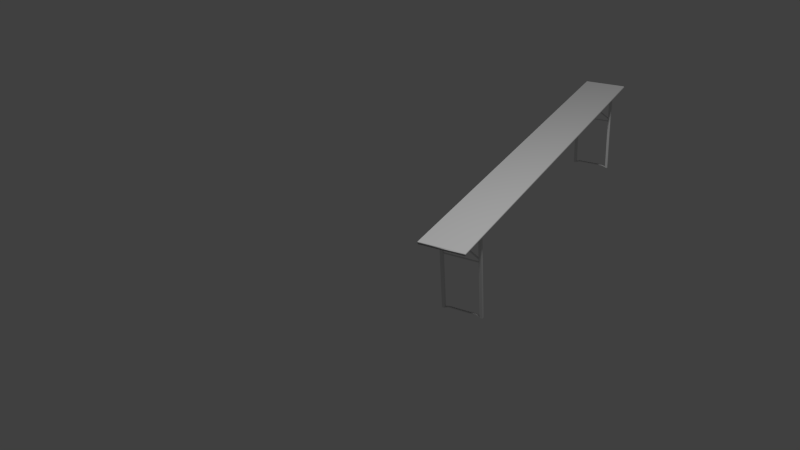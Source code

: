 # Source: Bench.blend  (saved by Blender 2.76.0; exported with 4.5.12 LTS)
import bpy
from mathutils import Matrix  # noqa: F401  (used for matrix-valued properties, if any)

bpy.ops.wm.read_factory_settings(use_empty=True)
scene = bpy.context.scene
scene.name = 'Scene'

# ---- collections
col_collection_1 = bpy.data.collections.new('Collection 1'); scene.collection.children.link(col_collection_1)

# ---- world
world_world = bpy.data.worlds.new('World'); scene.world = world_world
world_world.color = (0.05088, 0.05088, 0.05088)
world_world.use_sun_shadow = False
world_world.sun_shadow_jitter_overblur = 0.0
world_world.cycles.sampling_method = 'MANUAL'
world_world.cycles.sample_map_resolution = 256

# ---- cameras
cam_camera = bpy.data.cameras.new('Camera')
cam_camera.clip_end = 100.0
cam_camera.lens = 35.0
cam_camera.sensor_width = 32.0
cam_camera.sensor_height = 18.0
cam_camera.ortho_scale = 7.314
cam_camera.dof.focus_distance = 0.0
cam_camera.dof.aperture_fstop = 128.0

# ---- lights
light_lamp = bpy.data.lights.new('Lamp', 'POINT')
light_lamp.transmission_factor = 0.0
light_lamp.cutoff_distance = 30.0
light_lamp.energy = 100.0
light_lamp.shadow_buffer_clip_start = 1.001
light_lamp.shadow_soft_size = 0.1
light_lamp.shadow_maximum_resolution = 0.006
light_lamp.use_absolute_resolution = True
light_lamp.cycles.use_multiple_importance_sampling = False

# ---- meshes
me_cube_022 = bpy.data.meshes.new('Cube.022')
me_cube_022.from_pydata([(-0.9749, -1.0, -1.0), (-0.9804, -1.0, 1.0), (-0.9802, 1.0, -1.0), (-0.9719, 1.0, 1.0), (0.9705, -1.0, -1.0), (0.9752, -1.0, 1.0), (0.9569, 1.0, -1.0), (0.955, 1.0, 1.0), (-1.0, -1.0, 0.0), (-1.0, 1.0, 0.0), (1.0, 1.0, 0.0), (1.0, -1.0, 0.0)], [], [(8, 9, 2, 0), (9, 10, 6, 2), (10, 11, 4, 6), (11, 8, 0, 4), (0, 2, 6, 4), (5, 7, 3, 1), (5, 1, 8, 11), (7, 5, 11, 10), (3, 7, 10, 9), (1, 3, 9, 8)])
me_cube_022.polygons.foreach_set('use_smooth', [True] * 10)
_uv = me_cube_022.uv_layers.new(name='UVMap')
_uv.uv.foreach_set('vector', [0.01073, 0.3599, 0.6846, 0.5062, 0.6869, 0.4992, 0.01358, 0.3528, 0.6846, 0.5062, 0.9116, 0.4837, 0.9067, 0.4774, 0.6869, 0.4992, 0.9116, 0.4837, 0.2377, 0.3375, 0.2343, 0.331, 0.9067, 0.4774, 0.2377, 0.3375, 0.01073, 0.3599, 0.01358, 0.3528, 0.2343, 0.331, 0.9766, 0.7571, 0.01447, 0.7833, 0.01233, 0.2431, 0.9745, 0.2145, 0.1438, 0.01536, 0.82, 0.01314, 0.8227, 0.9767, 0.1465, 0.9932, 0.2349, 0.3445, 0.01296, 0.3664, 0.01073, 0.3599, 0.2377, 0.3375, 0.9065, 0.491, 0.2349, 0.3445, 0.2377, 0.3375, 0.9116, 0.4837, 0.6878, 0.5126, 0.9065, 0.491, 0.9116, 0.4837, 0.6846, 0.5062, 0.01296, 0.3664, 0.6878, 0.5126, 0.6846, 0.5062, 0.01073, 0.3599])
me_cube_022.use_remesh_preserve_volume = False
me_cube_022.use_remesh_preserve_attributes = False
me_cube_022.use_mirror_vertex_groups = False
me_cube_022.update()
me_cube_043 = bpy.data.meshes.new('Cube.043')
me_cube_043.from_pydata([(-0.4199, 179.7, -116.0), (1.583, 179.7, 64.75), (-0.4199, 182.7, -116.0), (1.583, 182.7, 64.75), (-0.3285, 179.7, -120.0), (1.675, 179.7, 60.8), (-0.3285, 182.7, -120.0), (1.675, 182.7, 60.8), (-1.697, 179.7, -60.8), (0.3065, 179.7, 120.0), (-1.697, 182.7, -60.8), (0.3065, 182.7, 120.0), (-1.605, 179.7, -64.75), (0.3979, 179.7, 116.0), (-1.605, 182.7, -64.75), (0.3979, 182.7, 116.0), (-1.697, -182.7, -60.8), (0.3065, -182.7, 120.0), (-1.697, -179.7, -60.8), (0.3065, -179.7, 120.0), (-1.605, -182.7, -64.75), (0.3979, -182.7, 116.0), (-1.605, -179.7, -64.75), (0.3979, -179.7, 116.0), (-0.4199, -182.7, -116.0), (1.583, -182.7, 64.75), (-0.4199, -179.7, -116.0), (1.583, -179.7, 64.75), (-0.3285, -182.7, -120.0), (1.675, -182.7, 60.8), (-0.3285, -179.7, -120.0), (1.675, -179.7, 60.8), (-0.3367, -181.8, 60.19), (-0.3218, -181.8, 61.53), (-0.3367, -180.2, 60.19), (-0.3218, -180.2, 61.53), (0.9412, -181.8, 4.917), (0.956, -181.8, 6.259), (0.9412, -180.2, 4.917), (0.956, -180.2, 6.259), (-0.3367, 180.3, 60.19), (-0.3218, 180.3, 61.53), (-0.3367, 181.9, 60.19), (-0.3218, 181.9, 61.53), (0.9412, 180.3, 4.917), (0.956, 180.3, 6.259), (0.9412, 181.9, 4.917), (0.956, 181.9, 6.259), (-1.626, -182.1, -63.13), (-1.602, -182.1, -60.98), (-1.626, -180.5, -63.13), (-1.602, -180.5, -60.98), (-0.3936, -182.1, -116.4), (-0.3698, -182.1, -114.3), (-0.3936, -180.5, -116.4), (-0.3698, -180.5, -114.3), (-1.423, -180.5, -65.41), (-1.269, -180.5, -72.07), (-1.115, -180.5, -78.74), (-0.9612, -180.5, -85.4), (-0.8071, -180.5, -92.06), (-0.6531, -180.5, -98.72), (-0.4991, -180.5, -105.4), (-0.5229, -180.5, -107.5), (-0.677, -180.5, -100.9), (-0.831, -180.5, -94.21), (-0.985, -180.5, -87.55), (-1.139, -180.5, -80.89), (-1.293, -180.5, -74.23), (-1.447, -180.5, -67.56), (-0.4991, -182.1, -105.4), (-0.6531, -182.1, -98.72), (-0.8071, -182.1, -92.06), (-0.9612, -182.1, -85.4), (-1.115, -182.1, -78.74), (-1.269, -182.1, -72.07), (-1.423, -182.1, -65.41), (-1.447, -182.1, -67.56), (-1.293, -182.1, -74.23), (-1.139, -182.1, -80.89), (-0.985, -182.1, -87.55), (-0.831, -182.1, -94.21), (-0.677, -182.1, -100.9), (-0.5229, -182.1, -107.5), (-1.473, -180.5, -67.0), (-1.499, -180.5, -66.4), (-1.529, -180.5, -66.18), (-1.556, -180.5, -65.67), (-1.582, -180.5, -65.03), (-1.604, -180.5, -64.08), (-1.45, -182.1, -64.84), (-1.475, -182.1, -64.25), (-1.506, -182.1, -64.03), (-1.532, -182.1, -63.52), (-1.558, -182.1, -62.88), (-1.58, -182.1, -61.93), (-1.58, -180.5, -61.93), (-1.558, -180.5, -62.88), (-1.532, -180.5, -63.52), (-1.506, -180.5, -64.03), (-1.475, -180.5, -64.25), (-1.45, -180.5, -64.84), (-1.604, -182.1, -64.08), (-1.582, -182.1, -65.03), (-1.556, -182.1, -65.67), (-1.529, -182.1, -66.18), (-1.499, -182.1, -66.4), (-1.473, -182.1, -67.0), (-0.4813, -180.5, -106.7), (-0.4633, -180.5, -108.0), (-0.4494, -180.5, -109.7), (-0.4323, -180.5, -111.1), (-0.4138, -180.5, -112.4), (-0.3918, -180.5, -113.3), (-0.5052, -182.1, -108.9), (-0.4871, -182.1, -110.2), (-0.4733, -182.1, -111.9), (-0.4561, -182.1, -113.3), (-0.4376, -182.1, -114.5), (-0.4156, -182.1, -115.5), (-0.4156, -180.5, -115.5), (-0.4376, -180.5, -114.5), (-0.4561, -180.5, -113.3), (-0.4733, -180.5, -111.9), (-0.4871, -180.5, -110.2), (-0.5052, -180.5, -108.9), (-0.3918, -182.1, -113.3), (-0.4138, -182.1, -112.4), (-0.4323, -182.1, -111.1), (-0.4494, -182.1, -109.7), (-0.4633, -182.1, -108.0), (-0.4813, -182.1, -106.7), (-1.626, 180.5, -63.13), (-1.602, 180.5, -60.98), (-1.626, 182.0, -63.13), (-1.602, 182.0, -60.98), (-0.3936, 180.5, -116.4), (-0.3698, 180.5, -114.3), (-0.3936, 182.0, -116.4), (-0.3698, 182.0, -114.3), (-1.423, 182.0, -65.41), (-1.269, 182.0, -72.07), (-1.115, 182.0, -78.74), (-0.9612, 182.0, -85.4), (-0.8071, 182.0, -92.06), (-0.6531, 182.0, -98.72), (-0.4991, 182.0, -105.4), (-0.5229, 182.0, -107.5), (-0.677, 182.0, -100.9), (-0.831, 182.0, -94.21), (-0.985, 182.0, -87.55), (-1.139, 182.0, -80.89), (-1.293, 182.0, -74.23), (-1.447, 182.0, -67.56), (-0.4991, 180.5, -105.4), (-0.6531, 180.5, -98.72), (-0.8071, 180.5, -92.06), (-0.9612, 180.5, -85.4), (-1.115, 180.5, -78.74), (-1.269, 180.5, -72.07), (-1.423, 180.5, -65.41), (-1.447, 180.5, -67.56), (-1.293, 180.5, -74.23), (-1.139, 180.5, -80.89), (-0.985, 180.5, -87.55), (-0.831, 180.5, -94.21), (-0.677, 180.5, -100.9), (-0.5229, 180.5, -107.5), (-1.473, 182.0, -67.0), (-1.499, 182.0, -66.4), (-1.529, 182.0, -66.18), (-1.556, 182.0, -65.67), (-1.582, 182.0, -65.03), (-1.604, 182.0, -64.08), (-1.45, 180.5, -64.84), (-1.475, 180.5, -64.25), (-1.506, 180.5, -64.03), (-1.532, 180.5, -63.52), (-1.558, 180.5, -62.88), (-1.58, 180.5, -61.93), (-1.58, 182.0, -61.93), (-1.558, 182.0, -62.88), (-1.532, 182.0, -63.52), (-1.506, 182.0, -64.03), (-1.475, 182.0, -64.25), (-1.45, 182.0, -64.84), (-1.604, 180.5, -64.08), (-1.582, 180.5, -65.03), (-1.556, 180.5, -65.67), (-1.529, 180.5, -66.18), (-1.499, 180.5, -66.4), (-1.473, 180.5, -67.0), (-0.4813, 182.0, -106.7), (-0.4633, 182.0, -108.0), (-0.4494, 182.0, -109.7), (-0.4323, 182.0, -111.1), (-0.4138, 182.0, -112.4), (-0.3918, 182.0, -113.3), (-0.5052, 180.5, -108.9), (-0.4871, 180.5, -110.2), (-0.4733, 180.5, -111.9), (-0.4561, 180.5, -113.3), (-0.4376, 180.5, -114.5), (-0.4156, 180.5, -115.5), (-0.4156, 182.0, -115.5), (-0.4376, 182.0, -114.5), (-0.4561, 182.0, -113.3), (-0.4733, 182.0, -111.9), (-0.4871, 182.0, -110.2), (-0.5052, 182.0, -108.9), (-0.3918, 180.5, -113.3), (-0.4138, 180.5, -112.4), (-0.4323, 180.5, -111.1), (-0.4494, 180.5, -109.7), (-0.4633, 180.5, -108.0), (-0.4813, 180.5, -106.7), (-0.3035, -182.1, 60.42), (-0.3035, -182.1, 62.42), (-0.3035, -180.1, 60.42), (-0.3035, -180.1, 62.42), (1.697, -182.1, 60.42), (1.697, -182.1, 62.42), (1.697, -180.1, 60.42), (1.697, -180.1, 62.42), (1.063, -182.1, 6.891), (1.035, -182.1, 6.186), (1.063, -180.2, 6.891), (1.035, -180.2, 6.186), (0.3582, -182.1, 116.6), (0.3301, -182.1, 115.9), (0.3582, -180.2, 116.6), (0.3301, -180.2, 115.9), (-0.3035, 179.9, 60.42), (-0.3035, 179.9, 62.42), (-0.3035, 181.9, 60.42), (-0.3035, 181.9, 62.42), (1.697, 179.9, 60.42), (1.697, 179.9, 62.42), (1.697, 181.9, 60.42), (1.697, 181.9, 62.42), (1.063, 179.9, 6.891), (1.035, 179.9, 6.186), (1.063, 181.8, 6.891), (1.035, 181.8, 6.186), (0.3582, 179.9, 116.6), (0.3301, 179.9, 115.9), (0.3582, 181.8, 116.6), (0.3301, 181.8, 115.9)], [], [(1, 3, 2, 0), (3, 7, 6, 2), (7, 5, 4, 6), (5, 1, 0, 4), (0, 2, 6, 4), (5, 7, 3, 1), (9, 11, 10, 8), (11, 15, 14, 10), (15, 13, 12, 14), (13, 9, 8, 12), (8, 10, 14, 12), (13, 15, 11, 9), (17, 19, 18, 16), (19, 23, 22, 18), (23, 21, 20, 22), (21, 17, 16, 20), (16, 18, 22, 20), (21, 23, 19, 17), (25, 27, 26, 24), (27, 31, 30, 26), (31, 29, 28, 30), (29, 25, 24, 28), (24, 26, 30, 28), (29, 31, 27, 25), (33, 35, 34, 32), (35, 39, 38, 34), (39, 37, 36, 38), (37, 33, 32, 36), (32, 34, 38, 36), (37, 39, 35, 33), (41, 43, 42, 40), (43, 47, 46, 42), (47, 45, 44, 46), (45, 41, 40, 44), (40, 42, 46, 44), (45, 47, 43, 41), (49, 51, 50, 48), (113, 55, 54, 120), (55, 53, 52, 54), (95, 49, 48, 102), (119, 120, 54, 52), (95, 96, 51, 49), (131, 108, 62, 70), (70, 62, 61, 71), (71, 61, 60, 72), (72, 60, 59, 73), (73, 59, 58, 74), (74, 58, 57, 75), (75, 57, 56, 76), (107, 84, 69, 77), (77, 69, 68, 78), (78, 68, 67, 79), (79, 67, 66, 80), (80, 66, 65, 81), (81, 65, 64, 82), (82, 64, 63, 83), (131, 70, 83, 114), (70, 71, 82, 83), (71, 72, 81, 82), (72, 73, 80, 81), (73, 74, 79, 80), (74, 75, 78, 79), (75, 76, 77, 78), (101, 56, 69, 84), (56, 57, 68, 69), (57, 58, 67, 68), (58, 59, 66, 67), (59, 60, 65, 66), (60, 61, 64, 65), (61, 62, 63, 64), (51, 96, 89, 50), (96, 97, 88, 89), (97, 98, 87, 88), (98, 99, 86, 87), (99, 100, 85, 86), (100, 101, 84, 85), (48, 50, 89, 102), (102, 89, 88, 103), (103, 88, 87, 104), (104, 87, 86, 105), (105, 86, 85, 106), (106, 85, 84, 107), (76, 56, 101, 90), (90, 101, 100, 91), (91, 100, 99, 92), (92, 99, 98, 93), (93, 98, 97, 94), (94, 97, 96, 95), (76, 90, 107, 77), (90, 91, 106, 107), (91, 92, 105, 106), (92, 93, 104, 105), (93, 94, 103, 104), (94, 95, 102, 103), (53, 126, 119, 52), (126, 127, 118, 119), (127, 128, 117, 118), (128, 129, 116, 117), (129, 130, 115, 116), (130, 131, 114, 115), (53, 55, 113, 126), (126, 113, 112, 127), (127, 112, 111, 128), (128, 111, 110, 129), (129, 110, 109, 130), (130, 109, 108, 131), (83, 63, 125, 114), (114, 125, 124, 115), (115, 124, 123, 116), (116, 123, 122, 117), (117, 122, 121, 118), (118, 121, 120, 119), (62, 108, 125, 63), (108, 109, 124, 125), (109, 110, 123, 124), (110, 111, 122, 123), (111, 112, 121, 122), (112, 113, 120, 121), (133, 135, 134, 132), (197, 139, 138, 204), (139, 137, 136, 138), (179, 133, 132, 186), (203, 204, 138, 136), (179, 180, 135, 133), (215, 192, 146, 154), (154, 146, 145, 155), (155, 145, 144, 156), (156, 144, 143, 157), (157, 143, 142, 158), (158, 142, 141, 159), (159, 141, 140, 160), (191, 168, 153, 161), (161, 153, 152, 162), (162, 152, 151, 163), (163, 151, 150, 164), (164, 150, 149, 165), (165, 149, 148, 166), (166, 148, 147, 167), (215, 154, 167, 198), (154, 155, 166, 167), (155, 156, 165, 166), (156, 157, 164, 165), (157, 158, 163, 164), (158, 159, 162, 163), (159, 160, 161, 162), (185, 140, 153, 168), (140, 141, 152, 153), (141, 142, 151, 152), (142, 143, 150, 151), (143, 144, 149, 150), (144, 145, 148, 149), (145, 146, 147, 148), (135, 180, 173, 134), (180, 181, 172, 173), (181, 182, 171, 172), (182, 183, 170, 171), (183, 184, 169, 170), (184, 185, 168, 169), (132, 134, 173, 186), (186, 173, 172, 187), (187, 172, 171, 188), (188, 171, 170, 189), (189, 170, 169, 190), (190, 169, 168, 191), (160, 140, 185, 174), (174, 185, 184, 175), (175, 184, 183, 176), (176, 183, 182, 177), (177, 182, 181, 178), (178, 181, 180, 179), (160, 174, 191, 161), (174, 175, 190, 191), (175, 176, 189, 190), (176, 177, 188, 189), (177, 178, 187, 188), (178, 179, 186, 187), (137, 210, 203, 136), (210, 211, 202, 203), (211, 212, 201, 202), (212, 213, 200, 201), (213, 214, 199, 200), (214, 215, 198, 199), (137, 139, 197, 210), (210, 197, 196, 211), (211, 196, 195, 212), (212, 195, 194, 213), (213, 194, 193, 214), (214, 193, 192, 215), (167, 147, 209, 198), (198, 209, 208, 199), (199, 208, 207, 200), (200, 207, 206, 201), (201, 206, 205, 202), (202, 205, 204, 203), (146, 192, 209, 147), (192, 193, 208, 209), (193, 194, 207, 208), (194, 195, 206, 207), (195, 196, 205, 206), (196, 197, 204, 205), (217, 219, 218, 216), (219, 223, 222, 218), (223, 221, 220, 222), (221, 217, 216, 220), (216, 218, 222, 220), (221, 223, 219, 217), (225, 227, 226, 224), (227, 231, 230, 226), (231, 229, 228, 230), (229, 225, 224, 228), (224, 226, 230, 228), (229, 231, 227, 225), (233, 235, 234, 232), (235, 239, 238, 234), (239, 237, 236, 238), (237, 233, 232, 236), (232, 234, 238, 236), (237, 239, 235, 233), (241, 243, 242, 240), (243, 247, 246, 242), (247, 245, 244, 246), (245, 241, 240, 244), (240, 242, 246, 244), (245, 247, 243, 241)])
me_cube_043.polygons.foreach_set('use_smooth', [0, 0, 0, 0, 0, 0, 0, 0, 0, 0, 0, 0, 0, 0, 0, 0, 0, 0, 0, 0, 0, 0, 0, 0, 0, 0, 0, 0, 0, 0, 0, 0, 0, 0, 0, 0, 1, 1, 1, 1, 1, 1, 1, 1, 1, 1, 1, 1, 1, 1, 1, 1, 1, 1, 1, 1, 1, 1, 1, 1, 1, 1, 1, 1, 1, 1, 1, 1, 1, 1, 1, 1, 1, 1, 1, 1, 1, 1, 1, 1, 1, 1, 1, 1, 1, 1, 1, 1, 1, 1, 1, 1, 1, 1, 1, 1, 1, 1, 1, 1, 1, 1, 1, 1, 1, 1, 1, 1, 1, 1, 1, 1, 1, 1, 1, 1, 1, 1, 1, 1, 1, 1, 1, 1, 1, 1, 1, 1, 1, 1, 1, 1, 1, 1, 1, 1, 1, 1, 1, 1, 1, 1, 1, 1, 1, 1, 1, 1, 1, 1, 1, 1, 1, 1, 1, 1, 1, 1, 1, 1, 1, 1, 1, 1, 1, 1, 1, 1, 1, 1, 1, 1, 1, 1, 1, 1, 1, 1, 1, 1, 1, 1, 1, 1, 1, 1, 1, 1, 1, 1, 1, 1, 1, 1, 1, 1, 1, 1, 1, 1, 0, 0, 0, 0, 0, 0, 0, 0, 0, 0, 0, 0, 0, 0, 0, 0, 0, 0, 0, 0, 0, 0, 0, 0])
_uv = me_cube_043.uv_layers.new(name='UVMap')
_uv.uv.foreach_set('vector', [0.3494, 0.7859, 0.3602, 0.7856, 0.3602, 0.4446, 0.3494, 0.4449, 0.2726, 0.7226, 0.2709, 0.7206, 0.2709, 0.3797, 0.2726, 0.3817, 0.7016, 0.7084, 0.6908, 0.7087, 0.6908, 0.3678, 0.7016, 0.3675, 0.6111, 0.7242, 0.6128, 0.7262, 0.6128, 0.3853, 0.6111, 0.3833, 0.5166, 0.3812, 0.5275, 0.3809, 0.5258, 0.3789, 0.5149, 0.3792, 0.5149, 0.7201, 0.5258, 0.7198, 0.5275, 0.7218, 0.5166, 0.7221, 0.3494, 0.7859, 0.3602, 0.7856, 0.3602, 0.4446, 0.3494, 0.4449, 0.2726, 0.7226, 0.2709, 0.7206, 0.2709, 0.3797, 0.2726, 0.3817, 0.7016, 0.7084, 0.6908, 0.7087, 0.6908, 0.3678, 0.7016, 0.3675, 0.6111, 0.7242, 0.6128, 0.7262, 0.6128, 0.3853, 0.6111, 0.3833, 0.5166, 0.3812, 0.5275, 0.3809, 0.5258, 0.3789, 0.5149, 0.3792, 0.5149, 0.7201, 0.5258, 0.7198, 0.5275, 0.7218, 0.5166, 0.7221, 0.3494, 0.7859, 0.3602, 0.7856, 0.3602, 0.4446, 0.3494, 0.4449, 0.2726, 0.7226, 0.2709, 0.7206, 0.2709, 0.3797, 0.2726, 0.3817, 0.7016, 0.7084, 0.6908, 0.7087, 0.6908, 0.3678, 0.7016, 0.3675, 0.6111, 0.7242, 0.6128, 0.7262, 0.6128, 0.3853, 0.6111, 0.3833, 0.5166, 0.3812, 0.5275, 0.3809, 0.5258, 0.3789, 0.5149, 0.3792, 0.5149, 0.7201, 0.5258, 0.7198, 0.5275, 0.7218, 0.5166, 0.7221, 0.3494, 0.7859, 0.3602, 0.7856, 0.3602, 0.4446, 0.3494, 0.4449, 0.2726, 0.7226, 0.2709, 0.7206, 0.2709, 0.3797, 0.2726, 0.3817, 0.7016, 0.7084, 0.6908, 0.7087, 0.6908, 0.3678, 0.7016, 0.3675, 0.6111, 0.7242, 0.6128, 0.7262, 0.6128, 0.3853, 0.6111, 0.3833, 0.5166, 0.3812, 0.5275, 0.3809, 0.5258, 0.3789, 0.5149, 0.3792, 0.5149, 0.7201, 0.5258, 0.7198, 0.5275, 0.7218, 0.5166, 0.7221, 0.1006, 0.6402, 0.1173, 0.6339, 0.1173, 0.6209, 0.1006, 0.6273, 0.1173, 0.6339, 0.5402, 0.7968, 0.5402, 0.7839, 0.1173, 0.6209, 0.5402, 0.7968, 0.5234, 0.8031, 0.5234, 0.7902, 0.5402, 0.7839, 0.5234, 0.8031, 0.1006, 0.6402, 0.1006, 0.6273, 0.5234, 0.7902, 0.1006, 0.6273, 0.1173, 0.6209, 0.5402, 0.7839, 0.5234, 0.7902, 0.5234, 0.8031, 0.5402, 0.7968, 0.1173, 0.6339, 0.1006, 0.6402, 0.1006, 0.6402, 0.1173, 0.6339, 0.1173, 0.6209, 0.1006, 0.6273, 0.1173, 0.6339, 0.5402, 0.7968, 0.5402, 0.7839, 0.1173, 0.6209, 0.5402, 0.7968, 0.5234, 0.8031, 0.5234, 0.7902, 0.5402, 0.7839, 0.5234, 0.8031, 0.1006, 0.6402, 0.1006, 0.6273, 0.5234, 0.7902, 0.1006, 0.6273, 0.1173, 0.6209, 0.5402, 0.7839, 0.5234, 0.7902, 0.5234, 0.8031, 0.5402, 0.7968, 0.1173, 0.6339, 0.1006, 0.6402, 0.2786, 0.4195, 0.2949, 0.4134, 0.2949, 0.3925, 0.2786, 0.3987, 0.4577, 0.8939, 0.4651, 0.8967, 0.4651, 0.8758, 0.4577, 0.873, 0.6048, 0.8166, 0.5885, 0.8227, 0.5885, 0.8019, 0.6048, 0.7958, 0.1426, 0.6282, 0.1352, 0.6254, 0.1352, 0.6046, 0.1426, 0.6074, 0.7699, 0.3465, 0.7862, 0.3403, 0.7935, 0.3431, 0.7772, 0.3493, 0.09353, 0.4844, 0.1098, 0.4783, 0.1025, 0.4755, 0.0862, 0.4816, 0.4526, 0.6228, 0.4689, 0.6167, 0.4616, 0.6138, 0.4453, 0.62, 0.4453, 0.62, 0.4616, 0.6138, 0.4103, 0.5941, 0.394, 0.6002, 0.394, 0.6002, 0.4103, 0.5941, 0.359, 0.5743, 0.3427, 0.5804, 0.3427, 0.5804, 0.359, 0.5743, 0.3077, 0.5545, 0.2914, 0.5607, 0.2914, 0.5607, 0.3077, 0.5545, 0.2564, 0.5348, 0.2401, 0.5409, 0.2401, 0.5409, 0.2564, 0.5348, 0.2051, 0.515, 0.1888, 0.5212, 0.1888, 0.5212, 0.2051, 0.515, 0.1538, 0.4953, 0.1375, 0.5014, 0.4108, 0.2081, 0.4271, 0.202, 0.4344, 0.2048, 0.4181, 0.2109, 0.4181, 0.2109, 0.4344, 0.2048, 0.4857, 0.2246, 0.4694, 0.2307, 0.4694, 0.2307, 0.4857, 0.2246, 0.537, 0.2443, 0.5207, 0.2505, 0.5207, 0.2505, 0.537, 0.2443, 0.5883, 0.2641, 0.572, 0.2702, 0.572, 0.2702, 0.5883, 0.2641, 0.6396, 0.2838, 0.6233, 0.29, 0.6233, 0.29, 0.6396, 0.2838, 0.6909, 0.3036, 0.6746, 0.3097, 0.6746, 0.3097, 0.6909, 0.3036, 0.7422, 0.3234, 0.7259, 0.3295, 0.5016, 0.7666, 0.4943, 0.7638, 0.4943, 0.7429, 0.5016, 0.7457, 0.4943, 0.7638, 0.443, 0.744, 0.443, 0.7231, 0.4943, 0.7429, 0.443, 0.744, 0.3917, 0.7242, 0.3917, 0.7034, 0.443, 0.7231, 0.3917, 0.7242, 0.3404, 0.7045, 0.3404, 0.6836, 0.3917, 0.7034, 0.3404, 0.7045, 0.2891, 0.6847, 0.2891, 0.6638, 0.3404, 0.6836, 0.2891, 0.6847, 0.2378, 0.6649, 0.2378, 0.6441, 0.2891, 0.6638, 0.2378, 0.6649, 0.1865, 0.6452, 0.1865, 0.6243, 0.2378, 0.6441, 0.09866, 0.7555, 0.106, 0.7583, 0.106, 0.7375, 0.09866, 0.7346, 0.106, 0.7583, 0.1573, 0.7781, 0.1573, 0.7572, 0.106, 0.7375, 0.1573, 0.7781, 0.2086, 0.7979, 0.2086, 0.777, 0.1573, 0.7572, 0.2086, 0.7979, 0.2599, 0.8176, 0.2599, 0.7968, 0.2086, 0.777, 0.2599, 0.8176, 0.3112, 0.8374, 0.3112, 0.8165, 0.2599, 0.7968, 0.3112, 0.8374, 0.3625, 0.8571, 0.3625, 0.8363, 0.3112, 0.8165, 0.3625, 0.8571, 0.4138, 0.8769, 0.4138, 0.8561, 0.3625, 0.8363, 0.05469, 0.7386, 0.06202, 0.7414, 0.06202, 0.7205, 0.05469, 0.7177, 0.06202, 0.7414, 0.06935, 0.7442, 0.06935, 0.7233, 0.06202, 0.7205, 0.06935, 0.7442, 0.07668, 0.747, 0.07668, 0.7262, 0.06935, 0.7233, 0.07668, 0.747, 0.084, 0.7499, 0.084, 0.729, 0.07668, 0.7262, 0.084, 0.7499, 0.09133, 0.7527, 0.09133, 0.7318, 0.084, 0.729, 0.09133, 0.7527, 0.09866, 0.7555, 0.09866, 0.7346, 0.09133, 0.7318, 0.3668, 0.1912, 0.3831, 0.185, 0.3905, 0.1878, 0.3742, 0.194, 0.3742, 0.194, 0.3905, 0.1878, 0.3978, 0.1907, 0.3815, 0.1968, 0.3815, 0.1968, 0.3978, 0.1907, 0.4051, 0.1935, 0.3888, 0.1996, 0.3888, 0.1996, 0.4051, 0.1935, 0.4124, 0.1963, 0.3962, 0.2025, 0.3962, 0.2025, 0.4124, 0.1963, 0.4198, 0.1991, 0.4035, 0.2053, 0.4035, 0.2053, 0.4198, 0.1991, 0.4271, 0.202, 0.4108, 0.2081, 0.1375, 0.5014, 0.1538, 0.4953, 0.1465, 0.4924, 0.1302, 0.4986, 0.1302, 0.4986, 0.1465, 0.4924, 0.1391, 0.4896, 0.1228, 0.4957, 0.1228, 0.4957, 0.1391, 0.4896, 0.1318, 0.4868, 0.1155, 0.4929, 0.1155, 0.4929, 0.1318, 0.4868, 0.1245, 0.484, 0.1082, 0.4901, 0.1082, 0.4901, 0.1245, 0.484, 0.1171, 0.4811, 0.1009, 0.4873, 0.1009, 0.4873, 0.1171, 0.4811, 0.1098, 0.4783, 0.09353, 0.4844, 0.1865, 0.6452, 0.1792, 0.6424, 0.1792, 0.6215, 0.1865, 0.6243, 0.1792, 0.6424, 0.1719, 0.6395, 0.1719, 0.6187, 0.1792, 0.6215, 0.1719, 0.6395, 0.1645, 0.6367, 0.1645, 0.6159, 0.1719, 0.6187, 0.1645, 0.6367, 0.1572, 0.6339, 0.1572, 0.613, 0.1645, 0.6159, 0.1572, 0.6339, 0.1499, 0.6311, 0.1499, 0.6102, 0.1572, 0.613, 0.1499, 0.6311, 0.1426, 0.6282, 0.1426, 0.6074, 0.1499, 0.6102, 0.5456, 0.7835, 0.5383, 0.7807, 0.5383, 0.7598, 0.5456, 0.7627, 0.5383, 0.7807, 0.5309, 0.7779, 0.5309, 0.757, 0.5383, 0.7598, 0.5309, 0.7779, 0.5236, 0.7751, 0.5236, 0.7542, 0.5309, 0.757, 0.5236, 0.7751, 0.5163, 0.7722, 0.5163, 0.7514, 0.5236, 0.7542, 0.5163, 0.7722, 0.509, 0.7694, 0.509, 0.7486, 0.5163, 0.7514, 0.509, 0.7694, 0.5016, 0.7666, 0.5016, 0.7457, 0.509, 0.7486, 0.4966, 0.6397, 0.5129, 0.6336, 0.5055, 0.6308, 0.4892, 0.6369, 0.4892, 0.6369, 0.5055, 0.6308, 0.4982, 0.628, 0.4819, 0.6341, 0.4819, 0.6341, 0.4982, 0.628, 0.4909, 0.6251, 0.4746, 0.6313, 0.4746, 0.6313, 0.4909, 0.6251, 0.4835, 0.6223, 0.4673, 0.6284, 0.4673, 0.6284, 0.4835, 0.6223, 0.4762, 0.6195, 0.4599, 0.6256, 0.4599, 0.6256, 0.4762, 0.6195, 0.4689, 0.6167, 0.4526, 0.6228, 0.7259, 0.3295, 0.7422, 0.3234, 0.7495, 0.3262, 0.7332, 0.3323, 0.7332, 0.3323, 0.7495, 0.3262, 0.7569, 0.329, 0.7406, 0.3352, 0.7406, 0.3352, 0.7569, 0.329, 0.7642, 0.3318, 0.7479, 0.338, 0.7479, 0.338, 0.7642, 0.3318, 0.7715, 0.3347, 0.7552, 0.3408, 0.7552, 0.3408, 0.7715, 0.3347, 0.7788, 0.3375, 0.7626, 0.3436, 0.7626, 0.3436, 0.7788, 0.3375, 0.7862, 0.3403, 0.7699, 0.3465, 0.4138, 0.8769, 0.4211, 0.8797, 0.4211, 0.8589, 0.4138, 0.8561, 0.4211, 0.8797, 0.4284, 0.8826, 0.4284, 0.8617, 0.4211, 0.8589, 0.4284, 0.8826, 0.4358, 0.8854, 0.4358, 0.8645, 0.4284, 0.8617, 0.4358, 0.8854, 0.4431, 0.8882, 0.4431, 0.8673, 0.4358, 0.8645, 0.4431, 0.8882, 0.4504, 0.891, 0.4504, 0.8702, 0.4431, 0.8673, 0.4504, 0.891, 0.4577, 0.8939, 0.4577, 0.873, 0.4504, 0.8702, 0.2786, 0.4195, 0.2949, 0.4134, 0.2949, 0.3925, 0.2786, 0.3987, 0.4577, 0.8939, 0.4651, 0.8967, 0.4651, 0.8758, 0.4577, 0.873, 0.6048, 0.8166, 0.5885, 0.8227, 0.5885, 0.8019, 0.6048, 0.7958, 0.1426, 0.6282, 0.1352, 0.6254, 0.1352, 0.6046, 0.1426, 0.6074, 0.7699, 0.3465, 0.7862, 0.3403, 0.7935, 0.3431, 0.7772, 0.3493, 0.09353, 0.4844, 0.1098, 0.4783, 0.1025, 0.4755, 0.0862, 0.4816, 0.4526, 0.6228, 0.4689, 0.6167, 0.4616, 0.6138, 0.4453, 0.62, 0.4453, 0.62, 0.4616, 0.6138, 0.4103, 0.5941, 0.394, 0.6002, 0.394, 0.6002, 0.4103, 0.5941, 0.359, 0.5743, 0.3427, 0.5804, 0.3427, 0.5804, 0.359, 0.5743, 0.3077, 0.5545, 0.2914, 0.5607, 0.2914, 0.5607, 0.3077, 0.5545, 0.2564, 0.5348, 0.2401, 0.5409, 0.2401, 0.5409, 0.2564, 0.5348, 0.2051, 0.515, 0.1888, 0.5212, 0.1888, 0.5212, 0.2051, 0.515, 0.1538, 0.4953, 0.1375, 0.5014, 0.4108, 0.2081, 0.4271, 0.202, 0.4344, 0.2048, 0.4181, 0.2109, 0.4181, 0.2109, 0.4344, 0.2048, 0.4857, 0.2246, 0.4694, 0.2307, 0.4694, 0.2307, 0.4857, 0.2246, 0.537, 0.2443, 0.5207, 0.2505, 0.5207, 0.2505, 0.537, 0.2443, 0.5883, 0.2641, 0.572, 0.2702, 0.572, 0.2702, 0.5883, 0.2641, 0.6396, 0.2838, 0.6233, 0.29, 0.6233, 0.29, 0.6396, 0.2838, 0.6909, 0.3036, 0.6746, 0.3097, 0.6746, 0.3097, 0.6909, 0.3036, 0.7422, 0.3234, 0.7259, 0.3295, 0.5016, 0.7666, 0.4943, 0.7638, 0.4943, 0.7429, 0.5016, 0.7457, 0.4943, 0.7638, 0.443, 0.744, 0.443, 0.7231, 0.4943, 0.7429, 0.443, 0.744, 0.3917, 0.7242, 0.3917, 0.7034, 0.443, 0.7231, 0.3917, 0.7242, 0.3404, 0.7045, 0.3404, 0.6836, 0.3917, 0.7034, 0.3404, 0.7045, 0.2891, 0.6847, 0.2891, 0.6638, 0.3404, 0.6836, 0.2891, 0.6847, 0.2378, 0.6649, 0.2378, 0.6441, 0.2891, 0.6638, 0.2378, 0.6649, 0.1865, 0.6452, 0.1865, 0.6243, 0.2378, 0.6441, 0.09866, 0.7555, 0.106, 0.7583, 0.106, 0.7375, 0.09866, 0.7346, 0.106, 0.7583, 0.1573, 0.7781, 0.1573, 0.7572, 0.106, 0.7375, 0.1573, 0.7781, 0.2086, 0.7979, 0.2086, 0.777, 0.1573, 0.7572, 0.2086, 0.7979, 0.2599, 0.8176, 0.2599, 0.7968, 0.2086, 0.777, 0.2599, 0.8176, 0.3112, 0.8374, 0.3112, 0.8165, 0.2599, 0.7968, 0.3112, 0.8374, 0.3625, 0.8571, 0.3625, 0.8363, 0.3112, 0.8165, 0.3625, 0.8571, 0.4138, 0.8769, 0.4138, 0.8561, 0.3625, 0.8363, 0.05469, 0.7386, 0.06202, 0.7414, 0.06202, 0.7205, 0.05469, 0.7177, 0.06202, 0.7414, 0.06935, 0.7442, 0.06935, 0.7233, 0.06202, 0.7205, 0.06935, 0.7442, 0.07668, 0.747, 0.07668, 0.7262, 0.06935, 0.7233, 0.07668, 0.747, 0.084, 0.7499, 0.084, 0.729, 0.07668, 0.7262, 0.084, 0.7499, 0.09133, 0.7527, 0.09133, 0.7318, 0.084, 0.729, 0.09133, 0.7527, 0.09866, 0.7555, 0.09866, 0.7346, 0.09133, 0.7318, 0.3668, 0.1912, 0.3831, 0.185, 0.3905, 0.1878, 0.3742, 0.194, 0.3742, 0.194, 0.3905, 0.1878, 0.3978, 0.1907, 0.3815, 0.1968, 0.3815, 0.1968, 0.3978, 0.1907, 0.4051, 0.1935, 0.3888, 0.1996, 0.3888, 0.1996, 0.4051, 0.1935, 0.4124, 0.1963, 0.3962, 0.2025, 0.3962, 0.2025, 0.4124, 0.1963, 0.4198, 0.1991, 0.4035, 0.2053, 0.4035, 0.2053, 0.4198, 0.1991, 0.4271, 0.202, 0.4108, 0.2081, 0.1375, 0.5014, 0.1538, 0.4953, 0.1465, 0.4924, 0.1302, 0.4986, 0.1302, 0.4986, 0.1465, 0.4924, 0.1391, 0.4896, 0.1228, 0.4957, 0.1228, 0.4957, 0.1391, 0.4896, 0.1318, 0.4868, 0.1155, 0.4929, 0.1155, 0.4929, 0.1318, 0.4868, 0.1245, 0.484, 0.1082, 0.4901, 0.1082, 0.4901, 0.1245, 0.484, 0.1171, 0.4811, 0.1009, 0.4873, 0.1009, 0.4873, 0.1171, 0.4811, 0.1098, 0.4783, 0.09353, 0.4844, 0.1865, 0.6452, 0.1792, 0.6424, 0.1792, 0.6215, 0.1865, 0.6243, 0.1792, 0.6424, 0.1719, 0.6395, 0.1719, 0.6187, 0.1792, 0.6215, 0.1719, 0.6395, 0.1645, 0.6367, 0.1645, 0.6159, 0.1719, 0.6187, 0.1645, 0.6367, 0.1572, 0.6339, 0.1572, 0.613, 0.1645, 0.6159, 0.1572, 0.6339, 0.1499, 0.6311, 0.1499, 0.6102, 0.1572, 0.613, 0.1499, 0.6311, 0.1426, 0.6282, 0.1426, 0.6074, 0.1499, 0.6102, 0.5456, 0.7835, 0.5383, 0.7807, 0.5383, 0.7598, 0.5456, 0.7627, 0.5383, 0.7807, 0.5309, 0.7779, 0.5309, 0.757, 0.5383, 0.7598, 0.5309, 0.7779, 0.5236, 0.7751, 0.5236, 0.7542, 0.5309, 0.757, 0.5236, 0.7751, 0.5163, 0.7722, 0.5163, 0.7514, 0.5236, 0.7542, 0.5163, 0.7722, 0.509, 0.7694, 0.509, 0.7486, 0.5163, 0.7514, 0.509, 0.7694, 0.5016, 0.7666, 0.5016, 0.7457, 0.509, 0.7486, 0.4966, 0.6397, 0.5129, 0.6336, 0.5055, 0.6308, 0.4892, 0.6369, 0.4892, 0.6369, 0.5055, 0.6308, 0.4982, 0.628, 0.4819, 0.6341, 0.4819, 0.6341, 0.4982, 0.628, 0.4909, 0.6251, 0.4746, 0.6313, 0.4746, 0.6313, 0.4909, 0.6251, 0.4835, 0.6223, 0.4673, 0.6284, 0.4673, 0.6284, 0.4835, 0.6223, 0.4762, 0.6195, 0.4599, 0.6256, 0.4599, 0.6256, 0.4762, 0.6195, 0.4689, 0.6167, 0.4526, 0.6228, 0.7259, 0.3295, 0.7422, 0.3234, 0.7495, 0.3262, 0.7332, 0.3323, 0.7332, 0.3323, 0.7495, 0.3262, 0.7569, 0.329, 0.7406, 0.3352, 0.7406, 0.3352, 0.7569, 0.329, 0.7642, 0.3318, 0.7479, 0.338, 0.7479, 0.338, 0.7642, 0.3318, 0.7715, 0.3347, 0.7552, 0.3408, 0.7552, 0.3408, 0.7715, 0.3347, 0.7788, 0.3375, 0.7626, 0.3436, 0.7626, 0.3436, 0.7788, 0.3375, 0.7862, 0.3403, 0.7699, 0.3465, 0.4138, 0.8769, 0.4211, 0.8797, 0.4211, 0.8589, 0.4138, 0.8561, 0.4211, 0.8797, 0.4284, 0.8826, 0.4284, 0.8617, 0.4211, 0.8589, 0.4284, 0.8826, 0.4358, 0.8854, 0.4358, 0.8645, 0.4284, 0.8617, 0.4358, 0.8854, 0.4431, 0.8882, 0.4431, 0.8673, 0.4358, 0.8645, 0.4431, 0.8882, 0.4504, 0.891, 0.4504, 0.8702, 0.4431, 0.8673, 0.4504, 0.891, 0.4577, 0.8939, 0.4577, 0.873, 0.4504, 0.8702, 0.09446, 0.646, 0.1107, 0.6399, 0.1127, 0.6285, 0.09642, 0.6347, 0.183, 0.501, 0.5988, 0.8835, 0.6007, 0.8722, 0.185, 0.4896, 0.9137, 0.7479, 0.8975, 0.7541, 0.8994, 0.7427, 0.9157, 0.7366, 0.6027, 0.8131, 0.1977, 0.4568, 0.1996, 0.4423, 0.6046, 0.7986, 0.2435, 0.4451, 0.2598, 0.439, 0.6755, 0.8216, 0.6592, 0.8277, 0.5604, 0.9599, 0.5767, 0.9538, 0.161, 0.5712, 0.1447, 0.5774, 0.09446, 0.646, 0.1107, 0.6399, 0.1127, 0.6285, 0.09642, 0.6347, 0.183, 0.501, 0.5988, 0.8835, 0.6007, 0.8722, 0.185, 0.4896, 0.9137, 0.7479, 0.8975, 0.7541, 0.8994, 0.7427, 0.9157, 0.7366, 0.6027, 0.8131, 0.1977, 0.4568, 0.1996, 0.4423, 0.6046, 0.7986, 0.2435, 0.4451, 0.2598, 0.439, 0.6755, 0.8216, 0.6592, 0.8277, 0.5604, 0.9599, 0.5767, 0.9538, 0.161, 0.5712, 0.1447, 0.5774, 0.09446, 0.646, 0.1107, 0.6399, 0.1127, 0.6285, 0.09642, 0.6347, 0.183, 0.501, 0.5988, 0.8835, 0.6007, 0.8722, 0.185, 0.4896, 0.9137, 0.7479, 0.8975, 0.7541, 0.8994, 0.7427, 0.9157, 0.7366, 0.6027, 0.8131, 0.1977, 0.4568, 0.1996, 0.4423, 0.6046, 0.7986, 0.2435, 0.4451, 0.2598, 0.439, 0.6755, 0.8216, 0.6592, 0.8277, 0.5604, 0.9599, 0.5767, 0.9538, 0.161, 0.5712, 0.1447, 0.5774, 0.09446, 0.646, 0.1107, 0.6399, 0.1127, 0.6285, 0.09642, 0.6347, 0.183, 0.501, 0.5988, 0.8835, 0.6007, 0.8722, 0.185, 0.4896, 0.9137, 0.7479, 0.8975, 0.7541, 0.8994, 0.7427, 0.9157, 0.7366, 0.6027, 0.8131, 0.1977, 0.4568, 0.1996, 0.4423, 0.6046, 0.7986, 0.2435, 0.4451, 0.2598, 0.439, 0.6755, 0.8216, 0.6592, 0.8277, 0.5604, 0.9599, 0.5767, 0.9538, 0.161, 0.5712, 0.1447, 0.5774])
me_cube_043.use_remesh_preserve_volume = False
me_cube_043.use_remesh_preserve_attributes = False
me_cube_043.use_mirror_vertex_groups = False
me_cube_043.update()

# ---- objects
ob_lamp = bpy.data.objects.new('Lamp', light_lamp)
ob_camera = bpy.data.objects.new('Camera', cam_camera)
ob_top = bpy.data.objects.new('Top', me_cube_022)
ob_legs = bpy.data.objects.new('Legs', me_cube_043)

# ---- transforms, parenting, visibility, modifiers, constraints
ob_lamp.location = (0.4815, -1.17, 2.537)
ob_lamp.rotation_euler = (0.6503, 0.05522, 1.866)
ob_lamp.lock_rotations_4d = False
ob_lamp.empty_display_type = 'ARROWS'
ob_lamp.color = (0.0, 0.0, 0.0, 0.0)
ob_lamp.lineart.crease_threshold = 0.0
ob_camera.location = (1.679, -4.049, 2.087)
ob_camera.rotation_euler = (1.048, 0.05909, 0.5364)
ob_camera.lock_rotations_4d = False
ob_camera.empty_display_type = 'ARROWS'
ob_camera.color = (0.0, 0.0, 0.0, 0.0)
ob_camera.display_type = 'WIRE'
ob_camera.lineart.crease_threshold = 0.0
ob_top.location = (0.0, 0.0, 0.0)
ob_top.scale = (0.125, 1.1, 0.0075)
ob_top.lock_rotation = (True, True, True)
ob_top.lock_scale = (True, True, True)
ob_top.lineart.crease_threshold = 0.0
ob_legs.location = (0.0, 0.0, -0.2397)
ob_legs.rotation_euler = (0.0, -0.6055, -9.302e-08)
ob_legs.scale = (0.135, 0.005015, 0.00216)
ob_legs.lineart.crease_threshold = 0.0

# ---- collection membership
col_collection_1.objects.link(ob_lamp)
col_collection_1.objects.link(ob_camera)
col_collection_1.objects.link(ob_top)
col_collection_1.objects.link(ob_legs)

# ---- scene / render settings (as saved in the file)
scene.camera = ob_camera
scene.frame_start = 1; scene.frame_end = 250; scene.frame_set(1)
scene.render.engine = 'BLENDER_EEVEE_NEXT'
scene.render.resolution_percentage = 50
scene.render.dither_intensity = 0.0
scene.cycles.use_denoising = False
scene.cycles.samples = 10
scene.cycles.sampling_pattern = 'TABULATED_SOBOL'
scene.cycles.light_sampling_threshold = 0.0
scene.cycles.use_adaptive_sampling = False
scene.cycles.use_light_tree = False
scene.cycles.blur_glossy = 0.0
scene.cycles.pixel_filter_type = 'GAUSSIAN'
scene.cycles.sample_clamp_indirect = 0.0
scene.view_settings.view_transform = 'Standard'
bpy.context.view_layer.update()
